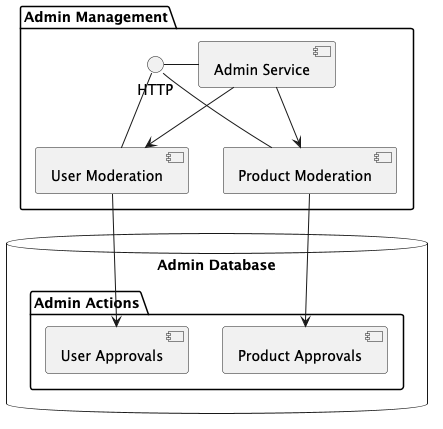

The diagram above was rendered by PlantUML. Its source (embedded in the PNG):
@startuml
package "Admin Management" {
  HTTP - [Admin Service]
  HTTP - [User Moderation]
  HTTP - [Product Moderation]
}

database "Admin Database" {
  folder "Admin Actions" {
    [User Approvals]
    [Product Approvals]
  }
}

[Admin Service] --> [User Moderation]
[Admin Service] --> [Product Moderation]
[User Moderation] --> [User Approvals]
[Product Moderation] --> [Product Approvals]
@enduml